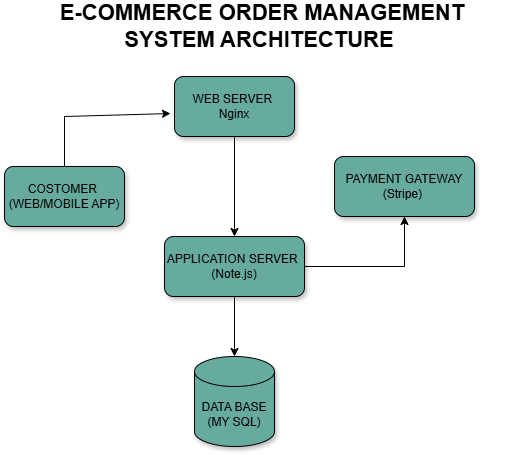

The diagram above was exported from draw.io. Its source (the exported page's mxGraphModel, read from the mxfile embedded in the PNG):
<mxGraphModel dx="852" dy="1584" grid="1" gridSize="10" guides="1" tooltips="1" connect="1" arrows="1" fold="1" page="1" pageScale="1" pageWidth="850" pageHeight="1100" math="0" shadow="0">
  <root>
    <mxCell id="0" />
    <mxCell id="1" parent="0" />
    <mxCell id="5Nw5JGjBhv8mvnPLC7qO-9" edge="1" parent="1" source="5Nw5JGjBhv8mvnPLC7qO-1" style="edgeStyle=orthogonalEdgeStyle;rounded=0;orthogonalLoop=1;jettySize=auto;html=1;exitX=0.5;exitY=1;exitDx=0;exitDy=0;entryX=0.5;entryY=0;entryDx=0;entryDy=0;" target="5Nw5JGjBhv8mvnPLC7qO-4">
      <mxGeometry relative="1" as="geometry" />
    </mxCell>
    <mxCell id="5Nw5JGjBhv8mvnPLC7qO-1" parent="1" style="rounded=1;whiteSpace=wrap;html=1;fillColor=#67AB9F;shadow=1;" value="WEB SERVER&amp;nbsp;&lt;div&gt;Nginx&lt;/div&gt;" vertex="1">
      <mxGeometry height="60" width="120" x="350" y="40" as="geometry" />
    </mxCell>
    <mxCell id="5Nw5JGjBhv8mvnPLC7qO-2" parent="1" style="rounded=1;whiteSpace=wrap;html=1;fillColor=#67AB9F;shadow=1;" value="COSTOMER&amp;nbsp;&lt;div&gt;(WEB/MOBILE APP)&lt;/div&gt;" vertex="1">
      <mxGeometry height="60" width="120" x="180" y="130" as="geometry" />
    </mxCell>
    <mxCell id="5Nw5JGjBhv8mvnPLC7qO-3" parent="1" style="rounded=1;whiteSpace=wrap;html=1;fillColor=#67AB9F;shadow=1;" value="PAYMENT GATEWAY&lt;div&gt;(Stripe)&amp;nbsp;&lt;/div&gt;" vertex="1">
      <mxGeometry height="60" width="140" x="510" y="120" as="geometry" />
    </mxCell>
    <mxCell id="5Nw5JGjBhv8mvnPLC7qO-10" edge="1" parent="1" source="5Nw5JGjBhv8mvnPLC7qO-4" style="edgeStyle=orthogonalEdgeStyle;rounded=0;orthogonalLoop=1;jettySize=auto;html=1;exitX=0.5;exitY=1;exitDx=0;exitDy=0;" target="5Nw5JGjBhv8mvnPLC7qO-5">
      <mxGeometry relative="1" as="geometry" />
    </mxCell>
    <mxCell id="5Nw5JGjBhv8mvnPLC7qO-11" edge="1" parent="1" source="5Nw5JGjBhv8mvnPLC7qO-4" style="edgeStyle=orthogonalEdgeStyle;rounded=0;orthogonalLoop=1;jettySize=auto;html=1;exitX=1;exitY=0.5;exitDx=0;exitDy=0;" target="5Nw5JGjBhv8mvnPLC7qO-3">
      <mxGeometry relative="1" as="geometry" />
    </mxCell>
    <mxCell id="5Nw5JGjBhv8mvnPLC7qO-4" parent="1" style="rounded=1;whiteSpace=wrap;html=1;shadow=1;fillColor=#67AB9F;" value="APPLICATION SERVER&amp;nbsp;&lt;div&gt;(Note.js)&lt;/div&gt;" vertex="1">
      <mxGeometry height="60" width="140" x="340" y="200" as="geometry" />
    </mxCell>
    <mxCell id="5Nw5JGjBhv8mvnPLC7qO-5" parent="1" style="shape=cylinder3;whiteSpace=wrap;html=1;boundedLbl=1;backgroundOutline=1;size=15;fillColor=#67AB9F;shadow=1;" value="DATA BASE (MY SQL)" vertex="1">
      <mxGeometry height="90" width="80" x="370" y="320" as="geometry" />
    </mxCell>
    <mxCell id="5Nw5JGjBhv8mvnPLC7qO-6" edge="1" parent="1" source="5Nw5JGjBhv8mvnPLC7qO-2" style="endArrow=classic;html=1;rounded=0;exitX=0.5;exitY=0;exitDx=0;exitDy=0;entryX=-0.033;entryY=0.617;entryDx=0;entryDy=0;entryPerimeter=0;" target="5Nw5JGjBhv8mvnPLC7qO-1" value="">
      <mxGeometry height="50" relative="1" width="50" as="geometry">
        <Array as="points">
          <mxPoint x="240" y="80" />
        </Array>
        <mxPoint x="260" y="110" as="sourcePoint" />
        <mxPoint x="330" y="80" as="targetPoint" />
      </mxGeometry>
    </mxCell>
    <mxCell id="lF3z0GnXqAQz4i6gGw0R-2" parent="1" style="text;html=1;whiteSpace=wrap;strokeColor=none;fillColor=none;align=center;verticalAlign=middle;rounded=0;fontStyle=1;fontSize=22;" value="&amp;nbsp;E-COMMERCE ORDER MANAGEMENT SYSTEM ARCHITECTURE" vertex="1">
      <mxGeometry height="40" width="490" x="190" y="-30" as="geometry" />
    </mxCell>
  </root>
</mxGraphModel>